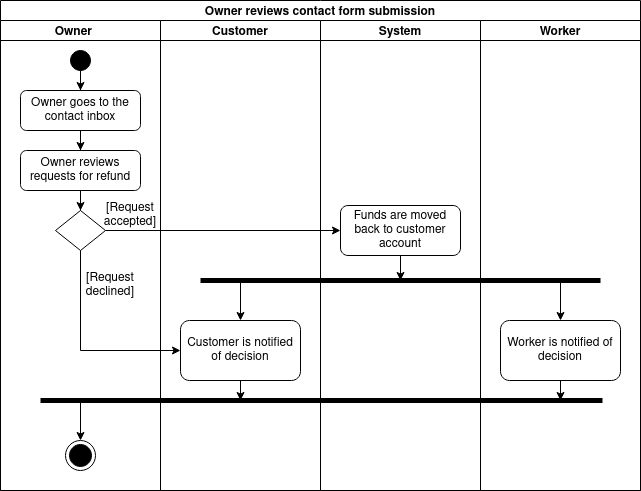

The diagram above was exported from draw.io. Its source (the exported page's mxGraphModel, read from the mxfile embedded in the PNG):
<mxGraphModel dx="734" dy="791" grid="1" gridSize="10" guides="1" tooltips="1" connect="1" arrows="1" fold="1" page="1" pageScale="1" pageWidth="850" pageHeight="1100" math="0" shadow="0">
  <root>
    <mxCell id="0" />
    <mxCell id="1" parent="0" />
    <mxCell id="iDxP_u5RvY8zurCaHiIm-1" value="Owner reviews contact form submission" style="swimlane;childLayout=stackLayout;resizeParent=1;resizeParentMax=0;startSize=20;swimlaneFillColor=default;" vertex="1" parent="1">
      <mxGeometry x="200" y="80" width="640" height="490" as="geometry">
        <mxRectangle x="200" y="90" width="260" height="20" as="alternateBounds" />
      </mxGeometry>
    </mxCell>
    <mxCell id="iDxP_u5RvY8zurCaHiIm-2" value="Owner    " style="swimlane;startSize=20;" vertex="1" parent="iDxP_u5RvY8zurCaHiIm-1">
      <mxGeometry y="20" width="160" height="470" as="geometry">
        <mxRectangle y="20" width="30" height="460" as="alternateBounds" />
      </mxGeometry>
    </mxCell>
    <mxCell id="iDxP_u5RvY8zurCaHiIm-8" value="" style="edgeStyle=orthogonalEdgeStyle;rounded=0;orthogonalLoop=1;jettySize=auto;html=1;" edge="1" parent="iDxP_u5RvY8zurCaHiIm-2" source="iDxP_u5RvY8zurCaHiIm-6" target="iDxP_u5RvY8zurCaHiIm-7">
      <mxGeometry relative="1" as="geometry" />
    </mxCell>
    <mxCell id="iDxP_u5RvY8zurCaHiIm-6" value="" style="ellipse;whiteSpace=wrap;html=1;aspect=fixed;fillColor=#000000;" vertex="1" parent="iDxP_u5RvY8zurCaHiIm-2">
      <mxGeometry x="70" y="30" width="20" height="20" as="geometry" />
    </mxCell>
    <mxCell id="iDxP_u5RvY8zurCaHiIm-12" value="" style="edgeStyle=orthogonalEdgeStyle;rounded=0;orthogonalLoop=1;jettySize=auto;html=1;" edge="1" parent="iDxP_u5RvY8zurCaHiIm-2" source="iDxP_u5RvY8zurCaHiIm-7" target="iDxP_u5RvY8zurCaHiIm-11">
      <mxGeometry relative="1" as="geometry" />
    </mxCell>
    <mxCell id="iDxP_u5RvY8zurCaHiIm-7" value="Owner goes to the contact inbox " style="rounded=1;whiteSpace=wrap;html=1;fillColor=#FFFFFF;" vertex="1" parent="iDxP_u5RvY8zurCaHiIm-2">
      <mxGeometry x="20" y="70" width="120" height="40" as="geometry" />
    </mxCell>
    <mxCell id="iDxP_u5RvY8zurCaHiIm-17" value="" style="edgeStyle=orthogonalEdgeStyle;rounded=0;orthogonalLoop=1;jettySize=auto;html=1;" edge="1" parent="iDxP_u5RvY8zurCaHiIm-2" source="iDxP_u5RvY8zurCaHiIm-11" target="iDxP_u5RvY8zurCaHiIm-16">
      <mxGeometry relative="1" as="geometry" />
    </mxCell>
    <mxCell id="iDxP_u5RvY8zurCaHiIm-11" value="Owner reviews requests for refund" style="rounded=1;whiteSpace=wrap;html=1;fillColor=#FFFFFF;" vertex="1" parent="iDxP_u5RvY8zurCaHiIm-2">
      <mxGeometry x="20" y="130" width="120" height="40" as="geometry" />
    </mxCell>
    <mxCell id="iDxP_u5RvY8zurCaHiIm-16" value="" style="rhombus;whiteSpace=wrap;html=1;fillColor=#FFFFFF;" vertex="1" parent="iDxP_u5RvY8zurCaHiIm-2">
      <mxGeometry x="55" y="190" width="50" height="40" as="geometry" />
    </mxCell>
    <mxCell id="iDxP_u5RvY8zurCaHiIm-19" value="[Request accepted]" style="text;html=1;strokeColor=none;fillColor=none;align=center;verticalAlign=middle;whiteSpace=wrap;rounded=0;" vertex="1" parent="iDxP_u5RvY8zurCaHiIm-2">
      <mxGeometry x="100" y="180" width="60" height="30" as="geometry" />
    </mxCell>
    <mxCell id="iDxP_u5RvY8zurCaHiIm-29" value="" style="ellipse;html=1;shape=endState;fillColor=#000000;strokeColor=#000000;" vertex="1" parent="iDxP_u5RvY8zurCaHiIm-2">
      <mxGeometry x="65" y="420" width="30" height="30" as="geometry" />
    </mxCell>
    <mxCell id="iDxP_u5RvY8zurCaHiIm-54" value="[Request declined]" style="text;html=1;strokeColor=none;fillColor=none;align=center;verticalAlign=middle;whiteSpace=wrap;rounded=0;" vertex="1" parent="iDxP_u5RvY8zurCaHiIm-2">
      <mxGeometry x="80" y="250" width="60" height="30" as="geometry" />
    </mxCell>
    <mxCell id="iDxP_u5RvY8zurCaHiIm-55" value="" style="endArrow=none;html=1;rounded=0;strokeWidth=5;" edge="1" parent="iDxP_u5RvY8zurCaHiIm-2">
      <mxGeometry width="50" height="50" relative="1" as="geometry">
        <mxPoint x="40" y="380" as="sourcePoint" />
        <mxPoint x="602" y="380" as="targetPoint" />
      </mxGeometry>
    </mxCell>
    <mxCell id="iDxP_u5RvY8zurCaHiIm-3" value="Customer" style="swimlane;startSize=20;" vertex="1" parent="iDxP_u5RvY8zurCaHiIm-1">
      <mxGeometry x="160" y="20" width="160" height="470" as="geometry">
        <mxRectangle x="160" y="20" width="30" height="460" as="alternateBounds" />
      </mxGeometry>
    </mxCell>
    <mxCell id="iDxP_u5RvY8zurCaHiIm-23" value="Customer is notified of decision" style="rounded=1;whiteSpace=wrap;html=1;strokeColor=#000000;fillColor=#FFFFFF;" vertex="1" parent="iDxP_u5RvY8zurCaHiIm-3">
      <mxGeometry x="20" y="300" width="120" height="60" as="geometry" />
    </mxCell>
    <mxCell id="iDxP_u5RvY8zurCaHiIm-4" value="System" style="swimlane;startSize=20;" vertex="1" parent="iDxP_u5RvY8zurCaHiIm-1">
      <mxGeometry x="320" y="20" width="160" height="470" as="geometry">
        <mxRectangle x="320" y="20" width="30" height="460" as="alternateBounds" />
      </mxGeometry>
    </mxCell>
    <mxCell id="iDxP_u5RvY8zurCaHiIm-13" value="Funds are moved back to customer account" style="rounded=1;whiteSpace=wrap;html=1;fillColor=#FFFFFF;" vertex="1" parent="iDxP_u5RvY8zurCaHiIm-4">
      <mxGeometry x="20" y="185" width="120" height="50" as="geometry" />
    </mxCell>
    <mxCell id="iDxP_u5RvY8zurCaHiIm-18" style="edgeStyle=orthogonalEdgeStyle;rounded=0;orthogonalLoop=1;jettySize=auto;html=1;exitX=1;exitY=0.5;exitDx=0;exitDy=0;entryX=0;entryY=0.5;entryDx=0;entryDy=0;" edge="1" parent="iDxP_u5RvY8zurCaHiIm-1" source="iDxP_u5RvY8zurCaHiIm-16" target="iDxP_u5RvY8zurCaHiIm-13">
      <mxGeometry relative="1" as="geometry" />
    </mxCell>
    <mxCell id="iDxP_u5RvY8zurCaHiIm-21" value="Worker" style="swimlane;strokeColor=#000000;fillColor=#FFFFFF;startSize=20;" vertex="1" parent="iDxP_u5RvY8zurCaHiIm-1">
      <mxGeometry x="480" y="20" width="160" height="470" as="geometry" />
    </mxCell>
    <mxCell id="iDxP_u5RvY8zurCaHiIm-25" value="Worker is notified of decision" style="rounded=1;whiteSpace=wrap;html=1;strokeColor=#000000;fillColor=#FFFFFF;" vertex="1" parent="iDxP_u5RvY8zurCaHiIm-21">
      <mxGeometry x="20" y="300" width="120" height="60" as="geometry" />
    </mxCell>
    <mxCell id="iDxP_u5RvY8zurCaHiIm-27" value="" style="endArrow=classic;html=1;rounded=0;strokeWidth=1;entryX=0.5;entryY=0;entryDx=0;entryDy=0;" edge="1" parent="iDxP_u5RvY8zurCaHiIm-21">
      <mxGeometry width="50" height="50" relative="1" as="geometry">
        <mxPoint x="80" y="260" as="sourcePoint" />
        <mxPoint x="80" y="300" as="targetPoint" />
        <Array as="points" />
      </mxGeometry>
    </mxCell>
    <mxCell id="iDxP_u5RvY8zurCaHiIm-24" style="edgeStyle=orthogonalEdgeStyle;rounded=0;orthogonalLoop=1;jettySize=auto;html=1;exitX=0.5;exitY=1;exitDx=0;exitDy=0;entryX=0;entryY=0.5;entryDx=0;entryDy=0;strokeWidth=1;" edge="1" parent="iDxP_u5RvY8zurCaHiIm-1" source="iDxP_u5RvY8zurCaHiIm-16" target="iDxP_u5RvY8zurCaHiIm-23">
      <mxGeometry relative="1" as="geometry" />
    </mxCell>
    <mxCell id="iDxP_u5RvY8zurCaHiIm-22" value="" style="endArrow=none;html=1;rounded=0;strokeWidth=5;" edge="1" parent="1">
      <mxGeometry width="50" height="50" relative="1" as="geometry">
        <mxPoint x="400" y="360" as="sourcePoint" />
        <mxPoint x="800" y="360" as="targetPoint" />
      </mxGeometry>
    </mxCell>
    <mxCell id="iDxP_u5RvY8zurCaHiIm-26" value="" style="endArrow=classic;html=1;rounded=0;strokeWidth=1;entryX=0.5;entryY=0;entryDx=0;entryDy=0;" edge="1" parent="1" target="iDxP_u5RvY8zurCaHiIm-23">
      <mxGeometry width="50" height="50" relative="1" as="geometry">
        <mxPoint x="440" y="360" as="sourcePoint" />
        <mxPoint x="510" y="620" as="targetPoint" />
      </mxGeometry>
    </mxCell>
    <mxCell id="iDxP_u5RvY8zurCaHiIm-28" style="edgeStyle=orthogonalEdgeStyle;rounded=0;orthogonalLoop=1;jettySize=auto;html=1;exitX=0.5;exitY=1;exitDx=0;exitDy=0;strokeWidth=1;" edge="1" parent="1" source="iDxP_u5RvY8zurCaHiIm-13">
      <mxGeometry relative="1" as="geometry">
        <mxPoint x="600" y="360" as="targetPoint" />
      </mxGeometry>
    </mxCell>
    <mxCell id="iDxP_u5RvY8zurCaHiIm-56" value="" style="endArrow=classic;html=1;rounded=0;strokeWidth=1;exitX=0.5;exitY=1;exitDx=0;exitDy=0;" edge="1" parent="1" source="iDxP_u5RvY8zurCaHiIm-23">
      <mxGeometry width="50" height="50" relative="1" as="geometry">
        <mxPoint x="610" y="460" as="sourcePoint" />
        <mxPoint x="440" y="480" as="targetPoint" />
      </mxGeometry>
    </mxCell>
    <mxCell id="iDxP_u5RvY8zurCaHiIm-57" value="" style="endArrow=classic;html=1;rounded=0;strokeWidth=1;exitX=0.5;exitY=1;exitDx=0;exitDy=0;" edge="1" parent="1" source="iDxP_u5RvY8zurCaHiIm-25">
      <mxGeometry width="50" height="50" relative="1" as="geometry">
        <mxPoint x="680" y="650" as="sourcePoint" />
        <mxPoint x="760" y="480" as="targetPoint" />
      </mxGeometry>
    </mxCell>
    <mxCell id="iDxP_u5RvY8zurCaHiIm-58" value="" style="endArrow=classic;html=1;rounded=0;strokeWidth=1;entryX=0.5;entryY=0;entryDx=0;entryDy=0;" edge="1" parent="1" target="iDxP_u5RvY8zurCaHiIm-29">
      <mxGeometry width="50" height="50" relative="1" as="geometry">
        <mxPoint x="280" y="480" as="sourcePoint" />
        <mxPoint x="270" y="630" as="targetPoint" />
      </mxGeometry>
    </mxCell>
  </root>
</mxGraphModel>